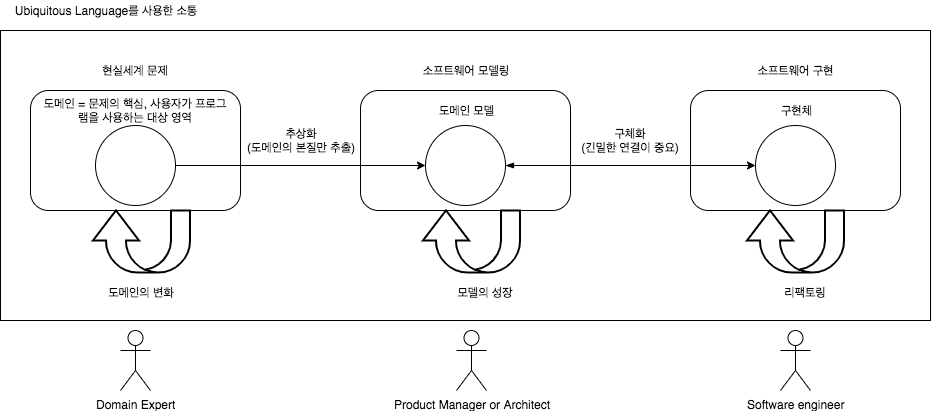

The diagram above was exported from draw.io. Its source (the exported page's mxGraphModel, read from the mxfile embedded in the PNG):
<mxGraphModel dx="942" dy="680" grid="1" gridSize="10" guides="1" tooltips="1" connect="1" arrows="1" fold="1" page="1" pageScale="1" pageWidth="826" pageHeight="1169" math="0" shadow="0">
  <root>
    <mxCell id="0" />
    <mxCell id="1" parent="0" />
    <mxCell id="GwpFgcafvDRT5GbsOd3S-22" value="" style="rounded=0;whiteSpace=wrap;html=1;" vertex="1" parent="1">
      <mxGeometry x="100" y="70" width="930" height="290" as="geometry" />
    </mxCell>
    <mxCell id="GwpFgcafvDRT5GbsOd3S-2" value="" style="rounded=1;whiteSpace=wrap;html=1;" vertex="1" parent="1">
      <mxGeometry x="130" y="130" width="210" height="120" as="geometry" />
    </mxCell>
    <mxCell id="GwpFgcafvDRT5GbsOd3S-3" value="현실세계 문제" style="text;html=1;strokeColor=none;fillColor=none;align=center;verticalAlign=middle;whiteSpace=wrap;rounded=0;" vertex="1" parent="1">
      <mxGeometry x="200" y="100" width="70" height="20" as="geometry" />
    </mxCell>
    <mxCell id="GwpFgcafvDRT5GbsOd3S-4" value="" style="ellipse;whiteSpace=wrap;html=1;aspect=fixed;" vertex="1" parent="1">
      <mxGeometry x="195" y="165" width="80" height="80" as="geometry" />
    </mxCell>
    <mxCell id="GwpFgcafvDRT5GbsOd3S-5" value="도메인 = 문제의 핵심, 사용자가 프로그램을 사용하는 대상 영역" style="text;html=1;strokeColor=none;fillColor=none;align=center;verticalAlign=middle;whiteSpace=wrap;rounded=0;" vertex="1" parent="1">
      <mxGeometry x="140" y="140" width="190" height="20" as="geometry" />
    </mxCell>
    <mxCell id="GwpFgcafvDRT5GbsOd3S-6" value="" style="rounded=1;whiteSpace=wrap;html=1;" vertex="1" parent="1">
      <mxGeometry x="460" y="130" width="210" height="120" as="geometry" />
    </mxCell>
    <mxCell id="GwpFgcafvDRT5GbsOd3S-7" value="" style="rounded=1;whiteSpace=wrap;html=1;" vertex="1" parent="1">
      <mxGeometry x="790" y="130" width="210" height="120" as="geometry" />
    </mxCell>
    <mxCell id="GwpFgcafvDRT5GbsOd3S-8" value="소프트웨어 모델링" style="text;html=1;strokeColor=none;fillColor=none;align=center;verticalAlign=middle;whiteSpace=wrap;rounded=0;" vertex="1" parent="1">
      <mxGeometry x="520" y="100" width="90" height="20" as="geometry" />
    </mxCell>
    <mxCell id="GwpFgcafvDRT5GbsOd3S-9" value="소프트웨어 구현" style="text;html=1;strokeColor=none;fillColor=none;align=center;verticalAlign=middle;whiteSpace=wrap;rounded=0;" vertex="1" parent="1">
      <mxGeometry x="850" y="100" width="90" height="20" as="geometry" />
    </mxCell>
    <mxCell id="GwpFgcafvDRT5GbsOd3S-15" style="edgeStyle=orthogonalEdgeStyle;rounded=0;orthogonalLoop=1;jettySize=auto;html=1;exitX=1;exitY=0.5;exitDx=0;exitDy=0;entryX=0;entryY=0.5;entryDx=0;entryDy=0;startArrow=blockThin;startFill=1;" edge="1" parent="1" source="GwpFgcafvDRT5GbsOd3S-10" target="GwpFgcafvDRT5GbsOd3S-12">
      <mxGeometry relative="1" as="geometry" />
    </mxCell>
    <mxCell id="GwpFgcafvDRT5GbsOd3S-10" value="" style="ellipse;whiteSpace=wrap;html=1;aspect=fixed;" vertex="1" parent="1">
      <mxGeometry x="525" y="165" width="80" height="80" as="geometry" />
    </mxCell>
    <mxCell id="GwpFgcafvDRT5GbsOd3S-11" value="도메인 모델" style="text;html=1;strokeColor=none;fillColor=none;align=center;verticalAlign=middle;whiteSpace=wrap;rounded=0;" vertex="1" parent="1">
      <mxGeometry x="522.5" y="140" width="85" height="20" as="geometry" />
    </mxCell>
    <mxCell id="GwpFgcafvDRT5GbsOd3S-12" value="" style="ellipse;whiteSpace=wrap;html=1;aspect=fixed;" vertex="1" parent="1">
      <mxGeometry x="855" y="165" width="80" height="80" as="geometry" />
    </mxCell>
    <mxCell id="GwpFgcafvDRT5GbsOd3S-13" value="구현체" style="text;html=1;strokeColor=none;fillColor=none;align=center;verticalAlign=middle;whiteSpace=wrap;rounded=0;" vertex="1" parent="1">
      <mxGeometry x="852.5" y="140" width="85" height="20" as="geometry" />
    </mxCell>
    <mxCell id="GwpFgcafvDRT5GbsOd3S-14" style="edgeStyle=orthogonalEdgeStyle;rounded=0;orthogonalLoop=1;jettySize=auto;html=1;exitX=1;exitY=0.5;exitDx=0;exitDy=0;entryX=0;entryY=0.5;entryDx=0;entryDy=0;" edge="1" parent="1" source="GwpFgcafvDRT5GbsOd3S-4" target="GwpFgcafvDRT5GbsOd3S-10">
      <mxGeometry relative="1" as="geometry" />
    </mxCell>
    <mxCell id="GwpFgcafvDRT5GbsOd3S-16" value="추상화&lt;br&gt;(도메인의 본질만 추출)" style="text;html=1;strokeColor=none;fillColor=none;align=center;verticalAlign=middle;whiteSpace=wrap;rounded=0;" vertex="1" parent="1">
      <mxGeometry x="340" y="170" width="120" height="20" as="geometry" />
    </mxCell>
    <mxCell id="GwpFgcafvDRT5GbsOd3S-17" value="구체화&lt;br&gt;(긴밀한 연결이 중요)" style="text;html=1;strokeColor=none;fillColor=none;align=center;verticalAlign=middle;whiteSpace=wrap;rounded=0;" vertex="1" parent="1">
      <mxGeometry x="680" y="170" width="100" height="20" as="geometry" />
    </mxCell>
    <mxCell id="GwpFgcafvDRT5GbsOd3S-18" value="" style="shape=mxgraph.arrows.u_turn_up_arrow;html=1;verticalLabelPosition=bottom;verticalAlign=top;strokeWidth=2;strokeColor=#000000;" vertex="1" parent="1">
      <mxGeometry x="522.5" y="250" width="97" height="62" as="geometry" />
    </mxCell>
    <mxCell id="GwpFgcafvDRT5GbsOd3S-19" value="" style="shape=mxgraph.arrows.u_turn_up_arrow;html=1;verticalLabelPosition=bottom;verticalAlign=top;strokeWidth=2;strokeColor=#000000;" vertex="1" parent="1">
      <mxGeometry x="846.5" y="250" width="97" height="62" as="geometry" />
    </mxCell>
    <mxCell id="GwpFgcafvDRT5GbsOd3S-20" value="모델의 성장" style="text;html=1;strokeColor=none;fillColor=none;align=center;verticalAlign=middle;whiteSpace=wrap;rounded=0;" vertex="1" parent="1">
      <mxGeometry x="540" y="322" width="90" height="20" as="geometry" />
    </mxCell>
    <mxCell id="GwpFgcafvDRT5GbsOd3S-21" value="리팩토링" style="text;html=1;strokeColor=none;fillColor=none;align=center;verticalAlign=middle;whiteSpace=wrap;rounded=0;" vertex="1" parent="1">
      <mxGeometry x="860" y="322" width="90" height="20" as="geometry" />
    </mxCell>
    <mxCell id="GwpFgcafvDRT5GbsOd3S-23" value="Ubiquitous Language를 사용한 소통" style="text;html=1;strokeColor=none;fillColor=none;align=center;verticalAlign=middle;whiteSpace=wrap;rounded=0;" vertex="1" parent="1">
      <mxGeometry x="100" y="40" width="210" height="20" as="geometry" />
    </mxCell>
    <mxCell id="GwpFgcafvDRT5GbsOd3S-24" value="Domain Expert" style="shape=umlActor;verticalLabelPosition=bottom;labelBackgroundColor=#ffffff;verticalAlign=top;html=1;outlineConnect=0;" vertex="1" parent="1">
      <mxGeometry x="220" y="370" width="30" height="60" as="geometry" />
    </mxCell>
    <mxCell id="GwpFgcafvDRT5GbsOd3S-26" value="Product Manager or Architect" style="shape=umlActor;verticalLabelPosition=bottom;labelBackgroundColor=#ffffff;verticalAlign=top;html=1;outlineConnect=0;" vertex="1" parent="1">
      <mxGeometry x="556" y="370" width="30" height="60" as="geometry" />
    </mxCell>
    <mxCell id="GwpFgcafvDRT5GbsOd3S-27" value="Software engineer" style="shape=umlActor;verticalLabelPosition=bottom;labelBackgroundColor=#ffffff;verticalAlign=top;html=1;outlineConnect=0;" vertex="1" parent="1">
      <mxGeometry x="880" y="370" width="30" height="60" as="geometry" />
    </mxCell>
    <mxCell id="GwpFgcafvDRT5GbsOd3S-28" value="" style="shape=mxgraph.arrows.u_turn_up_arrow;html=1;verticalLabelPosition=bottom;verticalAlign=top;strokeWidth=2;strokeColor=#000000;" vertex="1" parent="1">
      <mxGeometry x="192.5" y="250" width="97" height="62" as="geometry" />
    </mxCell>
    <mxCell id="GwpFgcafvDRT5GbsOd3S-29" value="도메인의 변화" style="text;html=1;strokeColor=none;fillColor=none;align=center;verticalAlign=middle;whiteSpace=wrap;rounded=0;" vertex="1" parent="1">
      <mxGeometry x="196" y="322" width="90" height="20" as="geometry" />
    </mxCell>
  </root>
</mxGraphModel>